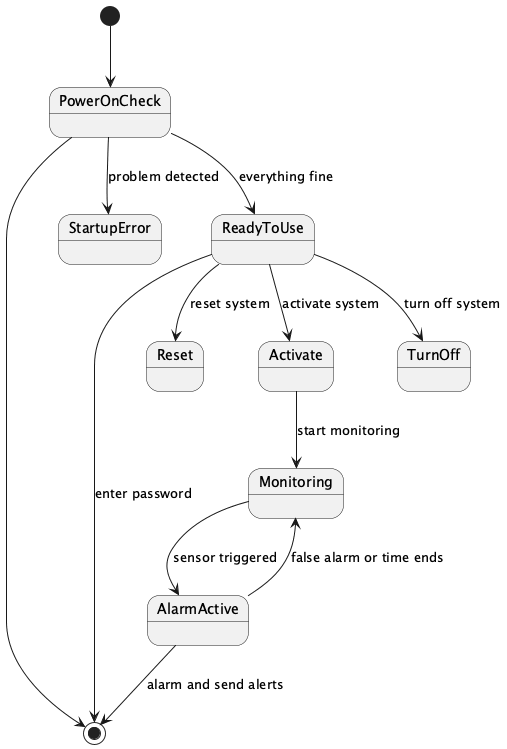

The diagram above was rendered by PlantUML. Its source (embedded in the PNG):
@startuml
[*] --> PowerOnCheck
PowerOnCheck --> [*]
PowerOnCheck --> StartupError : problem detected
PowerOnCheck --> ReadyToUse : everything fine

ReadyToUse --> Reset : reset system
ReadyToUse --> Activate : activate system
ReadyToUse --> TurnOff : turn off system
Activate --> Monitoring : start monitoring
Monitoring --> AlarmActive : sensor triggered
AlarmActive --> [*] : alarm and send alerts
AlarmActive --> Monitoring : false alarm or time ends

ReadyToUse --> [*] : enter password
@enduml